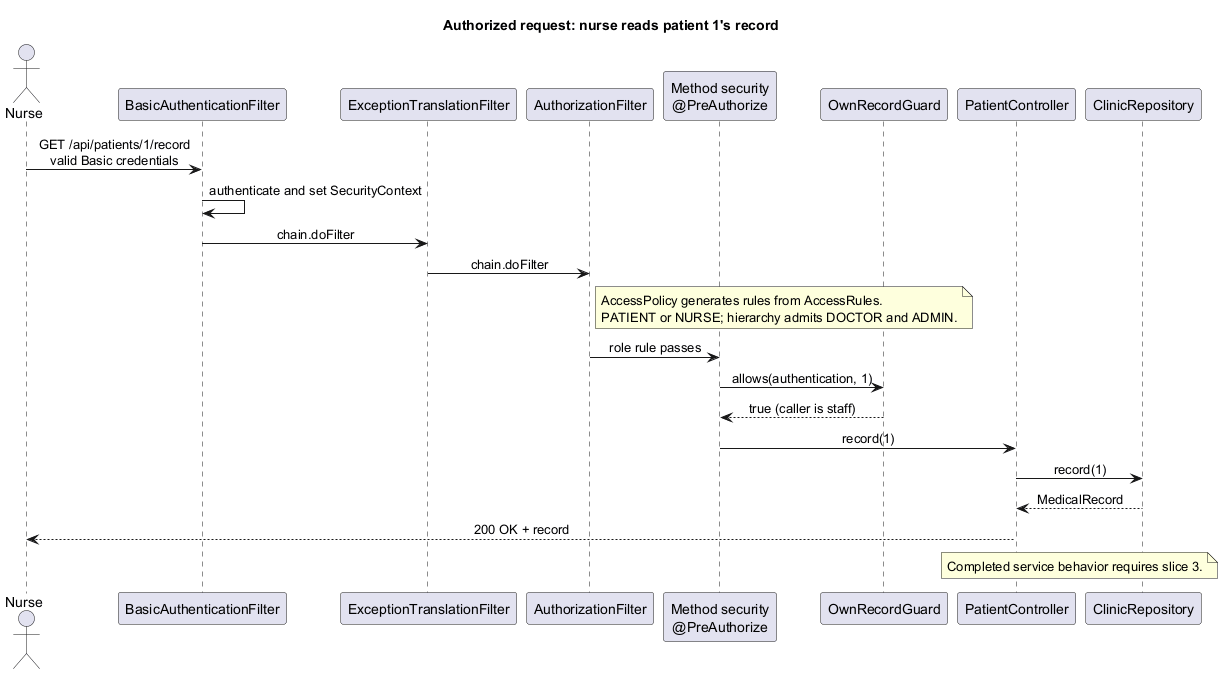

The diagram above was rendered by PlantUML. Its source (embedded in the PNG):
@startuml authorized-request
title Authorized request: nurse reads patient 1's record
skinparam sequenceMessageAlign center
actor Nurse
participant BasicAuthenticationFilter as Basic
participant ExceptionTranslationFilter as Exceptions
participant AuthorizationFilter as URL
participant "Method security\n@PreAuthorize" as Method
participant OwnRecordGuard as Guard
participant PatientController as Controller
participant ClinicRepository as Repository
Nurse -> Basic : GET /api/patients/1/record\nvalid Basic credentials
Basic -> Basic : authenticate and set SecurityContext
Basic -> Exceptions : chain.doFilter
Exceptions -> URL : chain.doFilter
note right of URL
  AccessPolicy generates rules from AccessRules.
  PATIENT or NURSE; hierarchy admits DOCTOR and ADMIN.
end note
URL -> Method : role rule passes
Method -> Guard : allows(authentication, 1)
Guard --> Method : true (caller is staff)
Method -> Controller : record(1)
Controller -> Repository : record(1)
Repository --> Controller : MedicalRecord
Controller --> Nurse : 200 OK + record
note over Controller, Repository
  Completed service behavior requires slice 3.
end note
@enduml